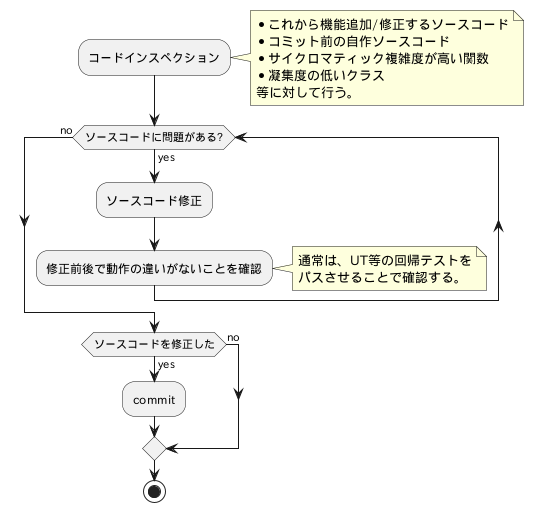

The diagram above was rendered by PlantUML. Its source (embedded in the PNG):
@startuml

:コードインスペクション;
    note right
        * これから機能追加/修正するソースコード
        * コミット前の自作ソースコード
        * サイクロマティック複雑度が高い関数
        * 凝集度の低いクラス
        等に対して行う。
    end note

while(ソースコードに問題がある?) is (yes)

    :ソースコード修正;

    :修正前後で動作の違いがないことを確認;
        note right
            通常は、UT等の回帰テストを
            パスさせることで確認する。
        end note

endwhile(no)

if(ソースコードを修正した) then (yes)
:commit;
else (no)

endif

stop

@enduml